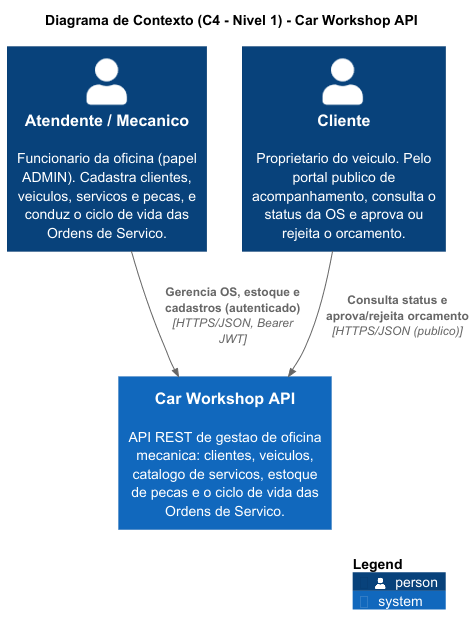

The diagram above was rendered by PlantUML. Its source (embedded in the PNG):
@startuml CarWorkshopContext
!includeurl https://raw.githubusercontent.com/plantuml-stdlib/C4-PlantUML/master/C4_Context.puml

title Diagrama de Contexto (C4 - Nivel 1) - Car Workshop API

' Personas (Atores)
Person(atendente, "Atendente / Mecanico", "Funcionario da oficina (papel ADMIN). Cadastra clientes, veiculos, servicos e pecas, e conduz o ciclo de vida das Ordens de Servico.")
Person(cliente, "Cliente", "Proprietario do veiculo. Pelo portal publico de acompanhamento, consulta o status da OS e aprova ou rejeita o orcamento.")

' Sistema Principal
System(carWorkshop, "Car Workshop API", "API REST de gestao de oficina mecanica: clientes, veiculos, catalogo de servicos, estoque de pecas e o ciclo de vida das Ordens de Servico.")

' Relacionamentos
Rel(atendente, carWorkshop, "Gerencia OS, estoque e cadastros (autenticado)", "HTTPS/JSON, Bearer JWT")
Rel(cliente, carWorkshop, "Consulta status e aprova/rejeita orcamento", "HTTPS/JSON (publico)")

SHOW_LEGEND()
@enduml